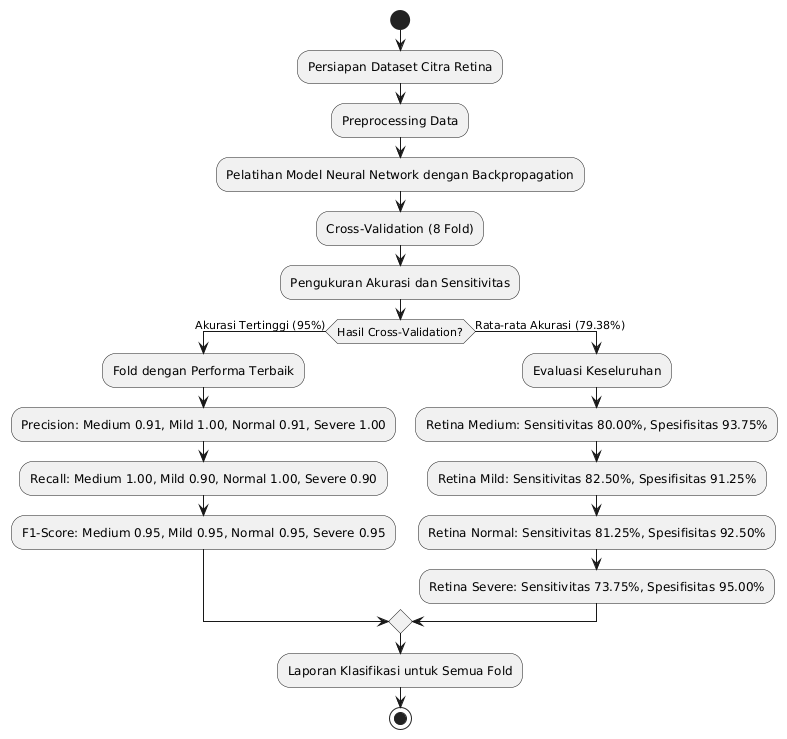

The diagram above was rendered by PlantUML. Its source (embedded in the PNG):
@startuml
start
    :Persiapan Dataset Citra Retina;
    :Preprocessing Data;
    :Pelatihan Model Neural Network dengan Backpropagation;
    :Cross-Validation (8 Fold);
    :Pengukuran Akurasi dan Sensitivitas;
    if (Hasil Cross-Validation?) then (Akurasi Tertinggi (95%))
        :Fold dengan Performa Terbaik;
        :Precision: Medium 0.91, Mild 1.00, Normal 0.91, Severe 1.00;
        :Recall: Medium 1.00, Mild 0.90, Normal 1.00, Severe 0.90;
        :F1-Score: Medium 0.95, Mild 0.95, Normal 0.95, Severe 0.95;
    else (Rata-rata Akurasi (79.38%))
        :Evaluasi Keseluruhan;
        :Retina Medium: Sensitivitas 80.00%, Spesifisitas 93.75%;
        :Retina Mild: Sensitivitas 82.50%, Spesifisitas 91.25%;
        :Retina Normal: Sensitivitas 81.25%, Spesifisitas 92.50%;
        :Retina Severe: Sensitivitas 73.75%, Spesifisitas 95.00%;
    endif
    :Laporan Klasifikasi untuk Semua Fold;
    stop
@enduml